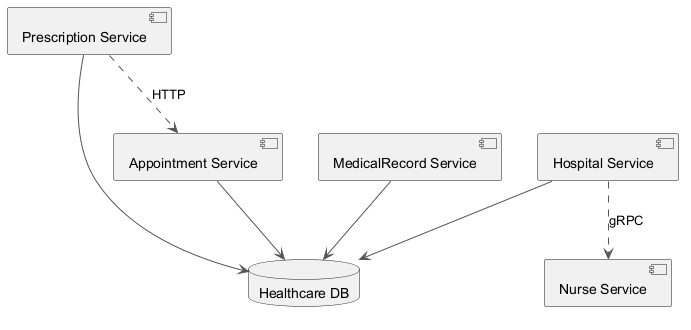

The diagram above was rendered by PlantUML. Its source (embedded in the PNG):
@startuml
skinparam backgroundColor #FFFFFF
skinparam classBackgroundColor #F3E5F5
skinparam classBorderColor #6A1B9A
skinparam ArrowColor #555555
component "Prescription Service" as C_PrescriptionService
component "Hospital Service" as C_HospitalService
component "Appointment Service" as C_AppointmentService
component "Nurse Service" as C_NurseService
component "MedicalRecord Service" as C_MedicalRecordService
database "Healthcare DB" as DB_healthcare
C_PrescriptionService --> DB_healthcare
C_HospitalService --> DB_healthcare
C_AppointmentService --> DB_healthcare
C_MedicalRecordService --> DB_healthcare
C_HospitalService ..> C_NurseService : gRPC
C_PrescriptionService ..> C_AppointmentService : HTTP
@enduml